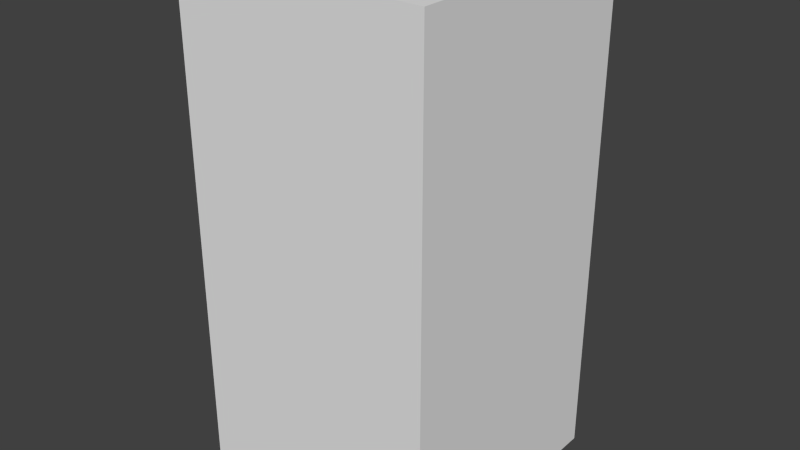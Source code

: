 # Source: yellowFlagThree.blend  (saved by Blender 2.68.0; exported with 4.5.12 LTS)
import bpy
from mathutils import Matrix  # noqa: F401  (used for matrix-valued properties, if any)

bpy.ops.wm.read_factory_settings(use_empty=True)
scene = bpy.context.scene
scene.name = 'Scene'

# ---- collections
col_collection_1 = bpy.data.collections.new('Collection 1'); scene.collection.children.link(col_collection_1)

# ---- world
world_world = bpy.data.worlds.new('World'); scene.world = world_world
world_world.color = (0.05088, 0.05088, 0.05088)
world_world.use_sun_shadow = False
world_world.sun_shadow_jitter_overblur = 0.0
world_world.cycles.sampling_method = 'MANUAL'
world_world.cycles.sample_map_resolution = 256

# ---- meshes
me_yellowflagthree = bpy.data.meshes.new('yellowFlagThree')
me_yellowflagthree.from_pydata([(-0.5, -0.5, -1.0), (-0.5, 0.5, -1.0), (0.5, 0.5, -1.0), (0.5, -0.5, -1.0), (-0.5, -0.5, 1.0), (-0.5, 0.5, 1.0), (0.5, 0.5, 1.0), (0.5, -0.5, 1.0)], [], [(4, 5, 1, 0), (5, 6, 2, 1), (6, 7, 3, 2), (7, 4, 0, 3), (0, 1, 2, 3), (7, 6, 5, 4)])
me_yellowflagthree.use_remesh_preserve_volume = False
me_yellowflagthree.use_remesh_preserve_attributes = False
me_yellowflagthree.use_mirror_vertex_groups = False
me_yellowflagthree.update()

# ---- objects
ob_yellowflagthree = bpy.data.objects.new('yellowFlagThree', me_yellowflagthree)

# ---- transforms, parenting, visibility, modifiers, constraints
ob_yellowflagthree.location = (0.0, 0.0, 0.0)
ob_yellowflagthree.lineart.crease_threshold = 0.0

# ---- collection membership
col_collection_1.objects.link(ob_yellowflagthree)

# ---- scene / render settings (as saved in the file)
scene.frame_start = 1; scene.frame_end = 250; scene.frame_set(1)
scene.render.engine = 'BLENDER_EEVEE_NEXT'
scene.render.image_settings.color_mode = 'RGB'
scene.render.image_settings.compression = 90
scene.render.resolution_percentage = 50
scene.render.dither_intensity = 0.0
scene.cycles.use_denoising = False
scene.cycles.samples = 10
scene.cycles.sampling_pattern = 'TABULATED_SOBOL'
scene.cycles.light_sampling_threshold = 0.0
scene.cycles.use_adaptive_sampling = False
scene.cycles.use_light_tree = False
scene.cycles.blur_glossy = 0.0
scene.cycles.volume_bounces = 1
scene.cycles.pixel_filter_type = 'GAUSSIAN'
scene.cycles.sample_clamp_indirect = 0.0
scene.view_settings.view_transform = 'Standard'
bpy.context.view_layer.update()

# ---- added for rendering (the .blend has no active camera and no usable light): camera, sun
cam_auto = bpy.data.cameras.new('AutoCamera')
cam_auto.lens = 50.0
cam_auto.sensor_width = 36.0
cam_auto.clip_end = 1000.0
ob_auto_camera = bpy.data.objects.new('AutoCamera', cam_auto)
scene.collection.objects.link(ob_auto_camera)
ob_auto_camera.location = (2.26633, -2.71959, 1.81306)
ob_auto_camera.rotation_euler = (1.09748, -7.21219e-08, 0.694738)
scene.camera = ob_auto_camera
light_auto_sun = bpy.data.lights.new('AutoSun', 'SUN')
light_auto_sun.energy = 3.0
light_auto_sun.angle = 0.0523599
ob_auto_sun = bpy.data.objects.new('AutoSun', light_auto_sun)
scene.collection.objects.link(ob_auto_sun)
ob_auto_sun.rotation_euler = (0.872665, 0.174533, 0.523599)
bpy.context.view_layer.update()

